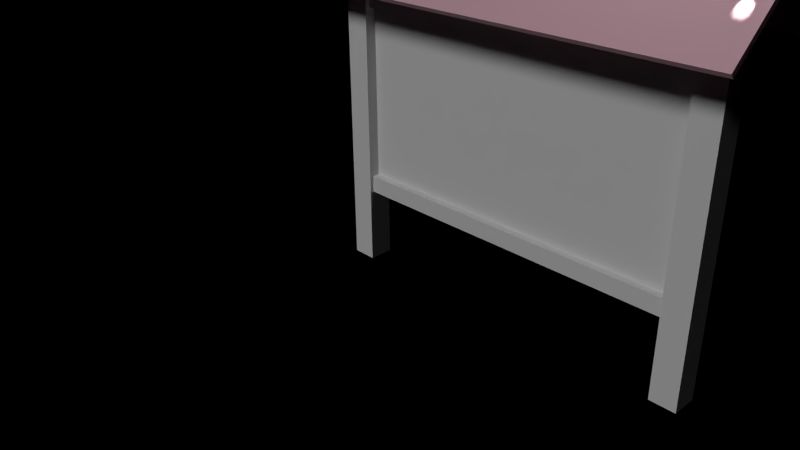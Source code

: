 # Source: informationBoard.blend  (saved by Blender 2.76.0; exported with 4.5.12 LTS)
import bpy
from mathutils import Matrix  # noqa: F401  (used for matrix-valued properties, if any)

bpy.ops.wm.read_factory_settings(use_empty=True)
scene = bpy.context.scene
scene.name = 'Scene'

# ---- collections
col_collection_1 = bpy.data.collections.new('Collection 1'); scene.collection.children.link(col_collection_1)

# ---- materials (node trees are filled in below, after node groups)
mat_material_003 = bpy.data.materials.new('Material.003')
mat_material_003.alpha_threshold = 0.0
mat_material_003.use_transparent_shadow = False
mat_material_003.roughness = 0.5
mat_material_002 = bpy.data.materials.new('Material.002')
mat_material_002.alpha_threshold = 0.0
mat_material_002.use_transparent_shadow = False
mat_material_002.diffuse_color = (0.8, 0.4925, 0.5658, 1.0)
mat_material_002.roughness = 0.5
mat_planche = bpy.data.materials.new('planche')
mat_planche.alpha_threshold = 0.0
mat_planche.use_transparent_shadow = False
mat_planche.roughness = 0.5

# ---- material node trees

# ---- cameras
cam_camera = bpy.data.cameras.new('Camera')
cam_camera.clip_end = 100.0
cam_camera.lens = 35.0
cam_camera.sensor_width = 32.0
cam_camera.sensor_height = 18.0
cam_camera.ortho_scale = 7.314
cam_camera.dof.focus_distance = 0.0
cam_camera.dof.aperture_fstop = 128.0

# ---- lights
light_sun = bpy.data.lights.new('Sun', 'SUN')
light_sun.transmission_factor = 0.0
light_sun.angle = 0.1993
light_sun.energy = 1.0
light_sun.shadow_buffer_clip_start = 0.5
light_sun.shadow_soft_size = 0.1
light_sun.shadow_cascade_max_distance = 1000.0
light_sun.cycles.use_multiple_importance_sampling = False
light_spot = bpy.data.lights.new('Spot', 'SPOT')
light_spot.transmission_factor = 0.0
light_spot.energy = 100.0
light_spot.shadow_buffer_clip_start = 0.5
light_spot.shadow_soft_size = 0.1
light_spot.shadow_maximum_resolution = 0.006
light_spot.use_absolute_resolution = True
light_spot.cycles.use_multiple_importance_sampling = False
light_lamp = bpy.data.lights.new('Lamp', 'POINT')
light_lamp.transmission_factor = 0.0
light_lamp.cutoff_distance = 30.0
light_lamp.energy = 100.0
light_lamp.shadow_buffer_clip_start = 1.001
light_lamp.shadow_soft_size = 0.1
light_lamp.shadow_maximum_resolution = 0.006
light_lamp.use_absolute_resolution = True
light_lamp.cycles.use_multiple_importance_sampling = False

# ---- meshes
me_cube_008 = bpy.data.meshes.new('Cube.008')
me_cube_008.from_pydata([(-1.0, -1.0, -1.0), (-1.0, -1.0, 1.0), (-1.0, 1.0, -1.0), (-1.0, 1.0, 1.0), (1.0, -1.0, -1.0), (1.0, -1.0, 1.0), (1.0, 1.0, -1.0), (1.0, 1.0, 1.0)], [], [(1, 3, 2, 0), (3, 7, 6, 2), (7, 5, 4, 6), (5, 1, 0, 4), (0, 2, 6, 4), (5, 7, 3, 1)])
me_cube_008.materials.append(mat_material_003)
me_cube_008.use_remesh_preserve_volume = False
me_cube_008.use_remesh_preserve_attributes = False
me_cube_008.use_mirror_vertex_groups = False
me_cube_008.update()
me_cube_006 = bpy.data.meshes.new('Cube.006')
me_cube_006.from_pydata([(-1.0, -1.0, -1.0), (-1.0, -1.0, 1.0), (-1.0, 1.0, -1.0), (-1.0, 1.0, 1.0), (1.0, -1.0, -1.0), (1.0, -1.0, 1.0), (1.0, 1.0, -1.0), (1.0, 1.0, 1.0)], [], [(1, 3, 2, 0), (3, 7, 6, 2), (7, 5, 4, 6), (5, 1, 0, 4), (0, 2, 6, 4), (5, 7, 3, 1)])
me_cube_006.materials.append(mat_material_002)
me_cube_006.use_remesh_preserve_volume = False
me_cube_006.use_remesh_preserve_attributes = False
me_cube_006.use_mirror_vertex_groups = False
me_cube_006.update()
me_cube_001 = bpy.data.meshes.new('Cube.001')
me_cube_001.from_pydata([(-1.0, -1.0, -1.0), (-1.0, -1.0, 1.0), (-1.0, 1.0, -1.0), (-1.0, 1.0, 1.0), (1.0, -1.0, -1.0), (1.0, -1.0, 1.0), (1.0, 1.0, -1.0), (1.0, 1.0, 1.0)], [], [(1, 3, 2, 0), (3, 7, 6, 2), (7, 5, 4, 6), (5, 1, 0, 4), (0, 2, 6, 4), (5, 7, 3, 1)])
me_cube_001.materials.append(mat_planche)
me_cube_001.use_remesh_preserve_volume = False
me_cube_001.use_remesh_preserve_attributes = False
me_cube_001.use_mirror_vertex_groups = False
me_cube_001.update()
me_cube_003 = bpy.data.meshes.new('Cube.003')
me_cube_003.from_pydata([(-1.0, -1.0, -1.0), (-1.0, -1.0, 1.0), (-1.0, 1.0, -1.0), (-1.0, 1.0, 1.0), (1.0, -1.0, -1.0), (1.0, -1.0, 1.0), (1.0, 1.0, -1.0), (1.0, 1.0, 1.0)], [], [(1, 3, 2, 0), (3, 7, 6, 2), (7, 5, 4, 6), (5, 1, 0, 4), (0, 2, 6, 4), (5, 7, 3, 1)])
me_cube_003.materials.append(mat_planche)
me_cube_003.use_remesh_preserve_volume = False
me_cube_003.use_remesh_preserve_attributes = False
me_cube_003.use_mirror_vertex_groups = False
me_cube_003.update()
me_cube_004 = bpy.data.meshes.new('Cube.004')
me_cube_004.from_pydata([(-1.0, -1.0, -1.0), (-1.0, -1.0, 1.0), (-1.0, 1.0, -1.0), (-1.0, 1.0, 1.0), (1.0, -1.0, -1.0), (1.0, -1.0, 1.0), (1.0, 1.0, -1.0), (1.0, 1.0, 1.0)], [], [(1, 3, 2, 0), (3, 7, 6, 2), (7, 5, 4, 6), (5, 1, 0, 4), (0, 2, 6, 4), (5, 7, 3, 1)])
me_cube_004.materials.append(mat_planche)
me_cube_004.use_remesh_preserve_volume = False
me_cube_004.use_remesh_preserve_attributes = False
me_cube_004.use_mirror_vertex_groups = False
me_cube_004.update()
me_cube_005 = bpy.data.meshes.new('Cube.005')
me_cube_005.from_pydata([(-1.0, -1.0, -1.0), (-1.0, -1.0, 1.0), (-1.0, 1.0, -1.0), (-1.0, 1.0, 1.0), (1.0, -1.0, -1.0), (1.0, -1.0, 1.0), (1.0, 1.0, -1.0), (1.0, 1.0, 1.0)], [], [(1, 3, 2, 0), (3, 7, 6, 2), (7, 5, 4, 6), (5, 1, 0, 4), (0, 2, 6, 4), (5, 7, 3, 1)])
me_cube_005.materials.append(mat_planche)
me_cube_005.use_remesh_preserve_volume = False
me_cube_005.use_remesh_preserve_attributes = False
me_cube_005.use_mirror_vertex_groups = False
me_cube_005.update()
me_cube_007 = bpy.data.meshes.new('Cube.007')
me_cube_007.from_pydata([(-1.0, -1.0, -1.0), (-1.0, -1.0, 1.0), (-1.0, 1.0, -1.0), (-1.0, 1.0, 1.0), (1.0, -1.0, -1.0), (1.0, -1.0, 1.0), (1.0, 1.0, -1.0), (1.0, 1.0, 1.0)], [], [(1, 3, 2, 0), (3, 7, 6, 2), (7, 5, 4, 6), (5, 1, 0, 4), (0, 2, 6, 4), (5, 7, 3, 1)])
me_cube_007.materials.append(mat_material_002)
me_cube_007.use_remesh_preserve_volume = False
me_cube_007.use_remesh_preserve_attributes = False
me_cube_007.use_mirror_vertex_groups = False
me_cube_007.update()

# ---- objects
ob_sun = bpy.data.objects.new('Sun', light_sun)
ob_spot = bpy.data.objects.new('Spot', light_spot)
ob_cube_002 = bpy.data.objects.new('Cube.002', me_cube_008)
ob_cube = bpy.data.objects.new('Cube', me_cube_006)
ob_poteau = bpy.data.objects.new('poteau', me_cube_001)
ob_lamp = bpy.data.objects.new('Lamp', light_lamp)
ob_camera = bpy.data.objects.new('Camera', cam_camera)
ob_poteau_001 = bpy.data.objects.new('poteau.001', me_cube_003)
ob_poteau_002 = bpy.data.objects.new('poteau.002', me_cube_004)
ob_poteau_003 = bpy.data.objects.new('poteau.003', me_cube_005)
ob_cube_001 = bpy.data.objects.new('Cube.001', me_cube_007)

# ---- transforms, parenting, visibility, modifiers, constraints
ob_sun.location = (0.2221, -2.97, 3.448)
ob_sun.rotation_euler = (0.9147, -0.0, 0.0)
ob_sun.lineart.crease_threshold = 0.0
ob_spot.location = (4.562, -0.3217, 3.956)
ob_spot.lineart.crease_threshold = 0.0
ob_cube_002.location = (2.249, 0.001353, 2.097)
ob_cube_002.scale = (2.12, 0.02, 1.1)
ob_cube_002.lineart.crease_threshold = 0.0
ob_cube.location = (2.091, 0.4093, 3.883)
ob_cube.rotation_euler = (0.8352, -0.0, 0.0)
ob_cube.scale = (2.65, -0.03, 0.54)
ob_cube.lineart.crease_threshold = 0.0
ob_poteau.location = (0.0, 0.0, 2.058)
ob_poteau.scale = (0.15, 0.15, 2.0)
ob_poteau.lineart.crease_threshold = 0.0
ob_lamp.location = (4.076, 1.005, 5.904)
ob_lamp.rotation_euler = (0.6503, 0.05522, 1.866)
ob_lamp.lock_rotations_4d = False
ob_lamp.empty_display_type = 'ARROWS'
ob_lamp.color = (0.0, 0.0, 0.0, 0.0)
ob_lamp.lineart.crease_threshold = 0.0
ob_camera.location = (7.481, -6.508, 5.344)
ob_camera.rotation_euler = (1.109, 0.01082, 0.8149)
ob_camera.lock_rotations_4d = False
ob_camera.empty_display_type = 'ARROWS'
ob_camera.color = (0.0, 0.0, 0.0, 0.0)
ob_camera.display_type = 'WIRE'
ob_camera.lineart.crease_threshold = 0.0
ob_poteau_001.location = (4.284, 0.0, 2.058)
ob_poteau_001.scale = (0.15, 0.15, 2.0)
ob_poteau_001.lineart.crease_threshold = 0.0
ob_poteau_002.location = (2.139, 0.01069, 3.289)
ob_poteau_002.rotation_euler = (-0.0, 1.571, 0.0)
ob_poteau_002.scale = (0.1, 0.1, 2.14)
ob_poteau_002.lineart.crease_threshold = 0.0
ob_poteau_003.location = (2.139, -0.004816, 1.063)
ob_poteau_003.rotation_euler = (-0.0, 1.571, 0.0)
ob_poteau_003.scale = (0.1, 0.1, 2.14)
ob_poteau_003.lineart.crease_threshold = 0.0
ob_cube_001.location = (2.091, -0.3582, 3.883)
ob_cube_001.rotation_euler = (-0.8352, -0.0, 0.0)
ob_cube_001.scale = (2.65, -0.03, 0.54)
ob_cube_001.lineart.crease_threshold = 0.0

# ---- collection membership
col_collection_1.objects.link(ob_sun)
col_collection_1.objects.link(ob_spot)
col_collection_1.objects.link(ob_cube_002)
col_collection_1.objects.link(ob_cube)
col_collection_1.objects.link(ob_poteau)
col_collection_1.objects.link(ob_lamp)
col_collection_1.objects.link(ob_camera)
col_collection_1.objects.link(ob_poteau_001)
col_collection_1.objects.link(ob_poteau_002)
col_collection_1.objects.link(ob_poteau_003)
col_collection_1.objects.link(ob_cube_001)

# ---- scene / render settings (as saved in the file)
scene.camera = ob_camera
scene.frame_start = 1; scene.frame_end = 250; scene.frame_set(1)
scene.render.engine = 'BLENDER_EEVEE_NEXT'
scene.render.resolution_percentage = 50
scene.render.dither_intensity = 0.0
scene.cycles.use_denoising = False
scene.cycles.samples = 10
scene.cycles.sampling_pattern = 'TABULATED_SOBOL'
scene.cycles.light_sampling_threshold = 0.0
scene.cycles.use_adaptive_sampling = False
scene.cycles.use_light_tree = False
scene.cycles.blur_glossy = 0.0
scene.cycles.pixel_filter_type = 'GAUSSIAN'
scene.cycles.sample_clamp_indirect = 0.0
scene.view_settings.view_transform = 'Standard'
bpy.context.view_layer.update()
